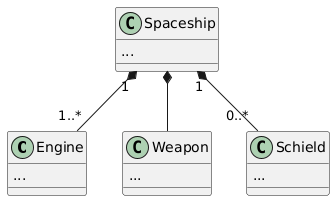

The diagram above was rendered by PlantUML. Its source (embedded in the PNG):
@startuml

class Engine {
  ...
}

class Weapon {
  ...
}

class Schield {
  ...
}

class Spaceship {
  ...
}

' Aggregation relationship (Library contains Book objects)
Spaceship "1"*--"1..*" Engine
Spaceship "1"*--"0..*" Schield
Spaceship *-- Weapon

@enduml